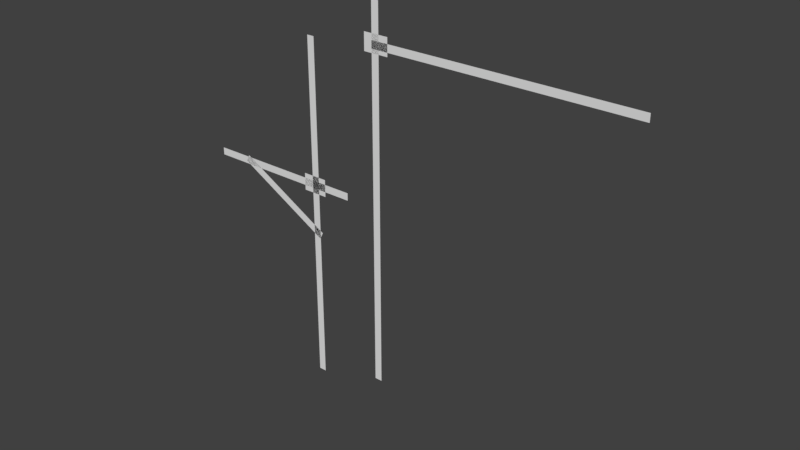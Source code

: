 # Source: fishingSpot.blend  (saved by Blender 2.78.0; exported with 4.5.12 LTS)
import bpy
from mathutils import Matrix  # noqa: F401  (used for matrix-valued properties, if any)

bpy.ops.wm.read_factory_settings(use_empty=True)
scene = bpy.context.scene
scene.name = 'Scene'

# ---- collections
col_collection_1 = bpy.data.collections.new('Collection 1'); scene.collection.children.link(col_collection_1)

# ---- world
world_world = bpy.data.worlds.new('World'); scene.world = world_world
world_world.color = (0.05088, 0.05088, 0.05088)
world_world.use_sun_shadow = False
world_world.sun_shadow_jitter_overblur = 0.0
world_world.cycles.sampling_method = 'MANUAL'

# ---- meshes
me_plane = bpy.data.meshes.new('Plane')
me_plane.from_pydata([(0.03017, 9.699e-08, -0.2452), (-0.04529, 9.039e-08, -0.2452), (0.03017, 9.699e-08, 3.258), (-0.04529, 9.039e-08, 3.258), (0.3897, 1.7e-07, 1.853), (0.3897, 1.7e-07, 1.778), (-1.27, 2.482e-08, 1.853), (-1.27, 2.482e-08, 1.778), (0.06006, 1.079e-07, 1.332), (0.02324, 1.047e-07, 1.266), (-0.9039, 2.364e-08, 1.87), (-0.9407, 2.042e-08, 1.804), (0.1097, 1.455e-07, 1.902), (0.1097, 1.455e-07, 1.729), (-0.1454, 1.232e-07, 1.902), (-0.1454, 1.232e-07, 1.729), (3.292, -3.259e-08, 3.36), (3.292, -3.259e-08, 3.285), (0.7009, -1.777e-07, 3.36), (0.7009, -1.777e-07, 3.285), (0.7779, 1.67e-07, -0.03665), (0.7024, 1.67e-07, -0.03665), (0.7779, 2.189e-08, 3.711), (0.7024, 2.189e-08, 3.711), (0.8744, -5.854e-08, 3.42), (0.8744, -5.854e-08, 3.247), (0.6192, -8.084e-08, 3.42), (0.6192, -8.084e-08, 3.247)], [], [(0, 1, 3, 2), (4, 5, 7, 6), (8, 9, 11, 10), (12, 13, 15, 14), (16, 17, 19, 18), (20, 21, 23, 22), (24, 25, 27, 26)])
me_plane.use_remesh_preserve_volume = False
me_plane.use_remesh_preserve_attributes = False
me_plane.use_mirror_vertex_groups = False
me_plane.update()

# ---- objects
ob_plane = bpy.data.objects.new('Plane', me_plane)

# ---- transforms, parenting, visibility, modifiers, constraints
ob_plane.location = (0.0, 0.0, 0.0)
ob_plane.lineart.crease_threshold = 0.0

# ---- collection membership
col_collection_1.objects.link(ob_plane)

# ---- scene / render settings (as saved in the file)
scene.frame_start = 1; scene.frame_end = 250; scene.frame_set(1)
scene.render.engine = 'BLENDER_EEVEE_NEXT'
scene.render.resolution_percentage = 50
scene.render.dither_intensity = 0.0
scene.cycles.use_denoising = False
scene.cycles.samples = 128
scene.cycles.sampling_pattern = 'TABULATED_SOBOL'
scene.cycles.light_sampling_threshold = 0.0
scene.cycles.use_adaptive_sampling = False
scene.cycles.use_light_tree = False
scene.cycles.blur_glossy = 0.0
scene.cycles.sample_clamp_indirect = 0.0
scene.view_settings.view_transform = 'Standard'
bpy.context.view_layer.update()

# ---- added for rendering (the .blend has no active camera and no usable light): camera, sun
cam_auto = bpy.data.cameras.new('AutoCamera')
cam_auto.lens = 50.0
cam_auto.sensor_width = 36.0
cam_auto.clip_end = 1000.0
ob_auto_camera = bpy.data.objects.new('AutoCamera', cam_auto)
scene.collection.objects.link(ob_auto_camera)
ob_auto_camera.location = (6.59788, -6.70452, 6.20255)
ob_auto_camera.rotation_euler = (1.09748, -7.21219e-08, 0.694738)
scene.camera = ob_auto_camera
light_auto_sun = bpy.data.lights.new('AutoSun', 'SUN')
light_auto_sun.energy = 3.0
light_auto_sun.angle = 0.0523599
ob_auto_sun = bpy.data.objects.new('AutoSun', light_auto_sun)
scene.collection.objects.link(ob_auto_sun)
ob_auto_sun.rotation_euler = (0.872665, 0.174533, 0.523599)
bpy.context.view_layer.update()
